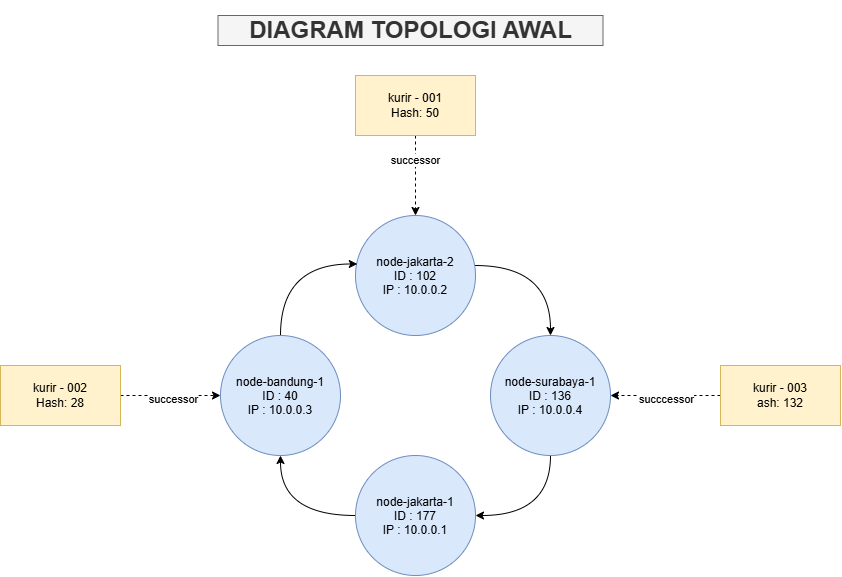

The diagram above was exported from draw.io. Its source (the exported page's mxGraphModel, read from the mxfile embedded in the PNG):
<mxGraphModel dx="2504" dy="1419" grid="1" gridSize="10" guides="1" tooltips="1" connect="1" arrows="1" fold="1" page="1" pageScale="1" pageWidth="850" pageHeight="1100" math="0" shadow="0">
  <root>
    <mxCell id="0" />
    <mxCell id="1" parent="0" />
    <mxCell id="2" parent="1" style="text;html=1;whiteSpace=wrap;align=center;verticalAlign=middle;rounded=0;fillColor=#f5f5f5;strokeColor=#666666;fontColor=#333333;" value="&lt;h1&gt;DIAGRAM TOPOLOGI AWAL&lt;/h1&gt;" vertex="1">
      <mxGeometry height="30" width="385" x="227.5" y="70" as="geometry" />
    </mxCell>
    <mxCell id="3" edge="1" parent="1" source="5" style="edgeStyle=orthogonalEdgeStyle;rounded=0;orthogonalLoop=1;jettySize=auto;html=1;defaultLabelBackgroundColor=page;dashed=1;" target="13">
      <mxGeometry relative="1" as="geometry" />
    </mxCell>
    <mxCell id="4" connectable="0" parent="3" style="edgeLabel;html=1;align=center;verticalAlign=middle;resizable=0;points=[];inheritText=1;defaultLabelBackgroundColor=page;" value="successor" vertex="1">
      <mxGeometry relative="1" x="-0.3993" y="-1" as="geometry">
        <mxPoint as="offset" />
      </mxGeometry>
    </mxCell>
    <mxCell id="5" parent="1" style="rounded=0;whiteSpace=wrap;html=1;fillColor=#fff2cc;strokeColor=#d6b656;" value="kurir - 001&lt;div&gt;Hash: 50&lt;/div&gt;" vertex="1">
      <mxGeometry height="60" width="120" x="365" y="130" as="geometry" />
    </mxCell>
    <mxCell id="6" edge="1" parent="1" source="8" style="edgeStyle=orthogonalEdgeStyle;rounded=0;orthogonalLoop=1;jettySize=auto;html=1;entryX=0;entryY=0.5;entryDx=0;entryDy=0;defaultLabelBackgroundColor=page;dashed=1;" target="14">
      <mxGeometry relative="1" as="geometry" />
    </mxCell>
    <mxCell id="7" connectable="0" parent="6" style="edgeLabel;html=1;align=center;verticalAlign=middle;resizable=0;points=[];inheritText=1;defaultLabelBackgroundColor=page;" value="successor" vertex="1">
      <mxGeometry relative="1" x="0.0313" y="-3" as="geometry">
        <mxPoint as="offset" />
      </mxGeometry>
    </mxCell>
    <mxCell id="8" parent="1" style="rounded=0;whiteSpace=wrap;html=1;fillColor=#fff2cc;strokeColor=#d6b656;" value="kurir - 002&lt;div&gt;Hash: 28&lt;/div&gt;" vertex="1">
      <mxGeometry height="60" width="120" x="10" y="420" as="geometry" />
    </mxCell>
    <mxCell id="9" edge="1" parent="1" source="11" style="edgeStyle=orthogonalEdgeStyle;rounded=0;orthogonalLoop=1;jettySize=auto;html=1;entryX=1;entryY=0.5;entryDx=0;entryDy=0;defaultLabelBackgroundColor=page;dashed=1;" target="16">
      <mxGeometry relative="1" as="geometry" />
    </mxCell>
    <mxCell id="10" connectable="0" parent="9" style="edgeLabel;html=1;align=center;verticalAlign=middle;resizable=0;points=[];inheritText=1;defaultLabelBackgroundColor=page;" value="succcessor" vertex="1">
      <mxGeometry relative="1" x="0.0059" y="3" as="geometry">
        <mxPoint as="offset" />
      </mxGeometry>
    </mxCell>
    <mxCell id="11" parent="1" style="rounded=0;whiteSpace=wrap;html=1;fillColor=#fff2cc;strokeColor=#d6b656;" value="kurir - 003&lt;div&gt;ash: 132&lt;/div&gt;" vertex="1">
      <mxGeometry height="60" width="120" x="730" y="420" as="geometry" />
    </mxCell>
    <mxCell id="12" edge="1" parent="1" source="13" style="edgeStyle=orthogonalEdgeStyle;rounded=0;orthogonalLoop=1;jettySize=auto;html=1;defaultLabelBackgroundColor=page;curved=1;curveGeometry=1;entryX=0.5;entryY=0;entryDx=0;entryDy=0;" target="16">
      <mxGeometry relative="1" x="0.0037" as="geometry">
        <Array as="points">
          <mxPoint x="560" y="320" />
        </Array>
      </mxGeometry>
    </mxCell>
    <mxCell id="13" parent="1" style="ellipse;whiteSpace=wrap;html=1;shapeInside=1;aspect=fixed;fillColor=#dae8fc;strokeColor=#6c8ebf;" value="node-jakarta-2&lt;div&gt;ID : 102&lt;/div&gt;&lt;div&gt;IP : 10.0.0.2&lt;/div&gt;" vertex="1">
      <mxGeometry height="120" width="120" x="365" y="270" as="geometry" />
    </mxCell>
    <mxCell id="14" parent="1" style="ellipse;whiteSpace=wrap;html=1;shapeInside=1;aspect=fixed;fillColor=#dae8fc;strokeColor=#6c8ebf;" value="node-bandung-1&lt;div&gt;ID : 40&lt;/div&gt;&lt;div&gt;IP : 10.0.0.3&lt;/div&gt;" vertex="1">
      <mxGeometry height="120" width="120" x="230" y="390" as="geometry" />
    </mxCell>
    <mxCell id="15" edge="1" parent="1" source="16" style="edgeStyle=orthogonalEdgeStyle;rounded=0;orthogonalLoop=1;jettySize=auto;html=1;defaultLabelBackgroundColor=page;curved=1;curveGeometry=1;" target="18">
      <mxGeometry relative="1" as="geometry">
        <Array as="points">
          <mxPoint x="560" y="570" />
        </Array>
      </mxGeometry>
    </mxCell>
    <mxCell id="16" parent="1" style="ellipse;whiteSpace=wrap;html=1;shapeInside=1;aspect=fixed;fillColor=#dae8fc;strokeColor=#6c8ebf;" value="node-surabaya-1&lt;div&gt;ID : 136&lt;/div&gt;&lt;div&gt;IP : 10.0.0.4&lt;/div&gt;" vertex="1">
      <mxGeometry height="120" width="120" x="500" y="390" as="geometry" />
    </mxCell>
    <mxCell id="17" edge="1" parent="1" source="18" style="edgeStyle=orthogonalEdgeStyle;rounded=0;orthogonalLoop=1;jettySize=auto;html=1;entryX=0.5;entryY=1;entryDx=0;entryDy=0;defaultLabelBackgroundColor=page;curved=1;curveGeometry=1;" target="14">
      <mxGeometry relative="1" as="geometry" />
    </mxCell>
    <mxCell id="18" parent="1" style="ellipse;whiteSpace=wrap;html=1;shapeInside=1;aspect=fixed;fillColor=#dae8fc;strokeColor=#6c8ebf;" value="node-jakarta-1&lt;div&gt;ID : 177&lt;/div&gt;&lt;div&gt;IP : 10.0.0.1&lt;/div&gt;" vertex="1">
      <mxGeometry height="120" width="120" x="364.99999999999994" y="510" as="geometry" />
    </mxCell>
    <mxCell id="19" edge="1" parent="1" source="14" style="edgeStyle=orthogonalEdgeStyle;rounded=0;orthogonalLoop=1;jettySize=auto;html=1;entryX=0.015;entryY=0.404;entryDx=0;entryDy=0;entryPerimeter=0;defaultLabelBackgroundColor=page;curved=1;curveGeometry=1;" target="13">
      <mxGeometry relative="1" as="geometry">
        <Array as="points">
          <mxPoint x="290" y="318.5" />
        </Array>
      </mxGeometry>
    </mxCell>
  </root>
</mxGraphModel>